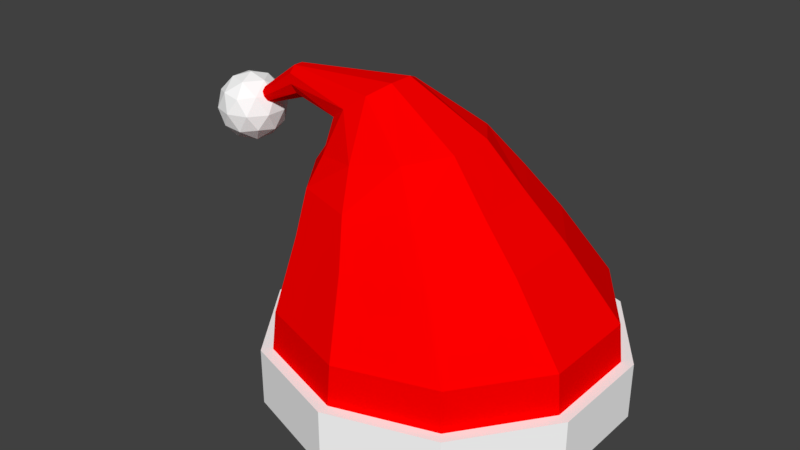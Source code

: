 # Source: SantaHat.blend  (saved by Blender 2.78.0; exported with 4.5.12 LTS)
import bpy
from mathutils import Matrix  # noqa: F401  (used for matrix-valued properties, if any)

bpy.ops.wm.read_factory_settings(use_empty=True)
scene = bpy.context.scene
scene.name = 'Scene'

# ---- collections
col_collection_1 = bpy.data.collections.new('Collection 1'); scene.collection.children.link(col_collection_1)

# ---- materials (node trees are filled in below, after node groups)
mat_white = bpy.data.materials.new('White')
mat_white.alpha_threshold = 0.0
mat_white.use_transparent_shadow = False
mat_white.diffuse_color = (1.0, 1.0, 1.0, 1.0)
mat_white.roughness = 0.5
mat_red = bpy.data.materials.new('Red')
mat_red.alpha_threshold = 0.0
mat_red.use_transparent_shadow = False
mat_red.diffuse_color = (1.0, 0.0, 0.0, 1.0)
mat_red.roughness = 0.5

# ---- material node trees

# ---- world
world_world = bpy.data.worlds.new('World'); scene.world = world_world
world_world.color = (0.05088, 0.05088, 0.05088)
world_world.use_sun_shadow = False
world_world.sun_shadow_jitter_overblur = 0.0
world_world.cycles.sampling_method = 'MANUAL'

# ---- meshes
me_cylinder = bpy.data.meshes.new('Cylinder')
me_cylinder.from_pydata([(0.09808, 0.1695, -0.1504), (0.09808, 0.1695, -0.09562), (0.1977, 0.1371, -0.1504), (0.1977, 0.1371, -0.09562), (0.2593, 0.05238, -0.1504), (0.2593, 0.05238, -0.09562), (0.2593, -0.05238, -0.1504), (0.2593, -0.05238, -0.09562), (0.1977, -0.1371, -0.1504), (0.1977, -0.1371, -0.09562), (0.09808, -0.1695, -0.1504), (0.09808, -0.1695, -0.09562), (-0.001554, -0.1371, -0.1504), (-0.001554, -0.1371, -0.09562), (-0.06313, -0.05238, -0.1504), (-0.06313, -0.05238, -0.09562), (-0.06313, 0.05238, -0.1504), (-0.06313, 0.05238, -0.09562), (-0.001554, 0.1371, -0.1504), (-0.001554, 0.1371, -0.09562), (0.09808, 0.1586, -0.09562), (0.1913, 0.1283, -0.09562), (0.2489, 0.04901, -0.09562), (0.2489, -0.04901, -0.09562), (0.1913, -0.1283, -0.09562), (0.09808, -0.1586, -0.09562), (0.004865, -0.1283, -0.09562), (-0.05275, -0.04901, -0.09562), (-0.05275, 0.04901, -0.09562), (0.004866, 0.1283, -0.09562), (0.09808, 0.1548, -0.05855), (0.189, 0.1252, -0.05855), (0.2453, 0.04782, -0.05855), (0.2453, -0.04782, -0.05855), (0.189, -0.1252, -0.05855), (0.09808, -0.1548, -0.05855), (0.007117, -0.1252, -0.05855), (-0.0491, -0.04782, -0.05855), (-0.0491, 0.04782, -0.05855), (0.007117, 0.1252, -0.05855), (0.07924, 0.1205, 0.004575), (0.1501, 0.09752, 0.004575), (0.1939, 0.03725, 0.004575), (0.1939, -0.03725, 0.004575), (0.1501, -0.09752, 0.004575), (0.07924, -0.1205, 0.004575), (0.008389, -0.09752, 0.004575), (-0.0354, -0.03725, 0.004575), (-0.0354, 0.03725, 0.004575), (0.008389, 0.09752, 0.004575), (0.06337, 0.09845, 0.04256), (0.1212, 0.07965, 0.04256), (0.157, 0.03042, 0.04256), (0.157, -0.03042, 0.04256), (0.1212, -0.07965, 0.04256), (0.06337, -0.09845, 0.04256), (0.005501, -0.07965, 0.04256), (-0.03026, -0.03042, 0.04256), (-0.03026, 0.03042, 0.04256), (0.005501, 0.07965, 0.04256), (0.04942, 0.07365, 0.07354), (0.09217, 0.05958, 0.08035), (0.1186, 0.02276, 0.08457), (0.1186, -0.02276, 0.08457), (0.09217, -0.05958, 0.08035), (0.04942, -0.07365, 0.07354), (0.006668, -0.05958, 0.06672), (-0.01975, -0.02276, 0.06251), (-0.01975, 0.02276, 0.06251), (0.006668, 0.05958, 0.06672), (0.01325, 0.0398, 0.1037), (0.032, 0.0322, 0.1177), (0.0436, 0.0123, 0.1263), (0.0436, -0.0123, 0.1263), (0.032, -0.0322, 0.1177), (0.01325, -0.0398, 0.1037), (-0.00551, -0.0322, 0.08974), (-0.0171, -0.0123, 0.0811), (-0.0171, 0.0123, 0.0811), (-0.00551, 0.0322, 0.08974), (-0.07266, 0.016, 0.0998), (-0.07613, 0.01294, 0.1085), (-0.07827, 0.004944, 0.1139), (-0.07827, -0.004944, 0.1139), (-0.07613, -0.01294, 0.1085), (-0.07266, -0.016, 0.0998), (-0.06919, -0.01294, 0.09106), (-0.06705, -0.004944, 0.08566), (-0.06705, 0.004944, 0.08566), (-0.06919, 0.01294, 0.09106), (-0.1237, 0.008192, 0.07126), (-0.1276, 0.006628, 0.07416), (-0.13, 0.002532, 0.07595), (-0.13, -0.002532, 0.07595), (-0.1276, -0.006628, 0.07416), (-0.1237, -0.008192, 0.07126), (-0.1199, -0.006628, 0.06836), (-0.1175, -0.002532, 0.06657), (-0.1175, 0.002532, 0.06657), (-0.1199, 0.006628, 0.06836), (-0.1422, -2.397e-09, 0.02434), (-0.1177, -0.01781, 0.04306), (-0.1516, -0.02881, 0.04306), (-0.1725, -2.397e-09, 0.04306), (-0.1516, 0.02881, 0.04306), (-0.1177, 0.01781, 0.04306), (-0.1329, -0.02881, 0.07336), (-0.1667, -0.01781, 0.07336), (-0.1667, 0.01781, 0.07336), (-0.1329, 0.02881, 0.07336), (-0.1119, -2.397e-09, 0.07336), (-0.1422, -2.397e-09, 0.09208), (-0.1477, -0.01693, 0.0294), (-0.1278, -0.01047, 0.0294), (-0.1333, -0.0274, 0.0404), (-0.1134, -2.397e-09, 0.0404), (-0.1278, 0.01047, 0.0294), (-0.16, -2.397e-09, 0.0294), (-0.1655, -0.01693, 0.0404), (-0.1477, 0.01693, 0.0294), (-0.1655, 0.01693, 0.0404), (-0.1333, 0.0274, 0.0404), (-0.11, -0.01047, 0.05821), (-0.11, 0.01047, 0.05821), (-0.1422, -0.03387, 0.05821), (-0.1223, -0.0274, 0.05821), (-0.1744, -0.01047, 0.05821), (-0.1621, -0.0274, 0.05821), (-0.1621, 0.0274, 0.05821), (-0.1744, 0.01047, 0.05821), (-0.1223, 0.0274, 0.05821), (-0.1422, 0.03387, 0.05821), (-0.1189, -0.01693, 0.07602), (-0.1511, -0.0274, 0.07602), (-0.171, -2.397e-09, 0.07602), (-0.1511, 0.0274, 0.07602), (-0.1189, 0.01693, 0.07602), (-0.1367, -0.01693, 0.08702), (-0.1244, -2.397e-09, 0.08702), (-0.1566, -0.01047, 0.08702), (-0.1566, 0.01047, 0.08702), (-0.1367, 0.01693, 0.08702), (0.09808, 0.1608, -0.1504), (0.1926, 0.1301, -0.1504), (0.251, 0.04969, -0.1504), (0.251, -0.04969, -0.1504), (0.1926, -0.1301, -0.1504), (0.09808, -0.1608, -0.1504), (0.003568, -0.1301, -0.1504), (-0.05484, -0.04969, -0.1504), (-0.05484, 0.04969, -0.1504), (0.003568, 0.1301, -0.1504), (0.09808, 0.1295, -0.08938), (0.1742, 0.1047, -0.08938), (0.2212, 0.04, -0.08938), (0.2212, -0.04, -0.08938), (0.1742, -0.1047, -0.08938), (0.09808, -0.1295, -0.08938), (0.02199, -0.1047, -0.08938), (-0.02504, -0.04, -0.08938), (-0.02504, 0.04, -0.08938), (0.02199, 0.1047, -0.08938)], [], [(0, 1, 3, 2), (2, 3, 5, 4), (4, 5, 7, 6), (6, 7, 9, 8), (8, 9, 11, 10), (10, 11, 13, 12), (12, 13, 15, 14), (14, 15, 17, 16), (15, 13, 26, 27), (16, 17, 19, 18), (18, 19, 1, 0), (12, 14, 149, 148), (28, 27, 37, 38), (13, 11, 25, 26), (11, 9, 24, 25), (9, 7, 23, 24), (3, 1, 20, 21), (7, 5, 22, 23), (5, 3, 21, 22), (1, 19, 29, 20), (19, 17, 28, 29), (17, 15, 27, 28), (35, 34, 44, 45), (25, 24, 34, 35), (22, 21, 31, 32), (29, 28, 38, 39), (26, 25, 35, 36), (23, 22, 32, 33), (20, 29, 39, 30), (27, 26, 36, 37), (24, 23, 33, 34), (21, 20, 30, 31), (42, 41, 51, 52), (32, 31, 41, 42), (39, 38, 48, 49), (36, 35, 45, 46), (33, 32, 42, 43), (30, 39, 49, 40), (37, 36, 46, 47), (34, 33, 43, 44), (31, 30, 40, 41), (38, 37, 47, 48), (56, 55, 65, 66), (49, 48, 58, 59), (46, 45, 55, 56), (43, 42, 52, 53), (40, 49, 59, 50), (47, 46, 56, 57), (44, 43, 53, 54), (41, 40, 50, 51), (48, 47, 57, 58), (45, 44, 54, 55), (63, 62, 72, 73), (53, 52, 62, 63), (50, 59, 69, 60), (57, 56, 66, 67), (54, 53, 63, 64), (51, 50, 60, 61), (58, 57, 67, 68), (55, 54, 64, 65), (52, 51, 61, 62), (59, 58, 68, 69), (70, 79, 89, 80), (60, 69, 79, 70), (67, 66, 76, 77), (64, 63, 73, 74), (61, 60, 70, 71), (68, 67, 77, 78), (65, 64, 74, 75), (62, 61, 71, 72), (69, 68, 78, 79), (66, 65, 75, 76), (87, 86, 96, 97), (77, 76, 86, 87), (74, 73, 83, 84), (71, 70, 80, 81), (78, 77, 87, 88), (75, 74, 84, 85), (72, 71, 81, 82), (79, 78, 88, 89), (76, 75, 85, 86), (73, 72, 82, 83), (91, 90, 99, 98, 97, 96, 95, 94, 93, 92), (84, 83, 93, 94), (81, 80, 90, 91), (88, 87, 97, 98), (85, 84, 94, 95), (82, 81, 91, 92), (89, 88, 98, 99), (86, 85, 95, 96), (83, 82, 92, 93), (80, 89, 99, 90), (100, 113, 112), (101, 113, 115), (100, 112, 117), (100, 117, 119), (100, 119, 116), (101, 115, 122), (102, 114, 124), (103, 118, 126), (104, 120, 128), (105, 121, 130), (101, 122, 125), (102, 124, 127), (103, 126, 129), (104, 128, 131), (105, 130, 123), (106, 132, 137), (107, 133, 139), (108, 134, 140), (109, 135, 141), (110, 136, 138), (138, 141, 111), (138, 136, 141), (136, 109, 141), (141, 140, 111), (141, 135, 140), (135, 108, 140), (140, 139, 111), (140, 134, 139), (134, 107, 139), (139, 137, 111), (139, 133, 137), (133, 106, 137), (137, 138, 111), (137, 132, 138), (132, 110, 138), (123, 136, 110), (123, 130, 136), (130, 109, 136), (131, 135, 109), (131, 128, 135), (128, 108, 135), (129, 134, 108), (129, 126, 134), (126, 107, 134), (127, 133, 107), (127, 124, 133), (124, 106, 133), (125, 132, 106), (125, 122, 132), (122, 110, 132), (130, 131, 109), (130, 121, 131), (121, 104, 131), (128, 129, 108), (128, 120, 129), (120, 103, 129), (126, 127, 107), (126, 118, 127), (118, 102, 127), (124, 125, 106), (124, 114, 125), (114, 101, 125), (122, 123, 110), (122, 115, 123), (115, 105, 123), (116, 121, 105), (116, 119, 121), (119, 104, 121), (119, 120, 104), (119, 117, 120), (117, 103, 120), (117, 118, 103), (117, 112, 118), (112, 102, 118), (115, 116, 105), (115, 113, 116), (113, 100, 116), (112, 114, 102), (112, 113, 114), (113, 101, 114), (147, 148, 158, 157), (10, 12, 148, 147), (8, 10, 147, 146), (6, 8, 146, 145), (0, 2, 143, 142), (4, 6, 145, 144), (2, 4, 144, 143), (18, 0, 142, 151), (16, 18, 151, 150), (14, 16, 150, 149), (152, 153, 154, 155, 156, 157, 158, 159, 160, 161), (144, 145, 155, 154), (151, 142, 152, 161), (148, 149, 159, 158), (145, 146, 156, 155), (142, 143, 153, 152), (149, 150, 160, 159), (146, 147, 157, 156), (143, 144, 154, 153), (150, 151, 161, 160)])
me_cylinder.polygons.foreach_set('material_index', [0, 0, 0, 0, 0, 0, 0, 0, 0, 0, 0, 0, 1, 0, 0, 0, 0, 0, 0, 0, 0, 0, 1, 1, 1, 1, 1, 1, 1, 1, 1, 1, 1, 1, 1, 1, 1, 1, 1, 1, 1, 1, 1, 1, 1, 1, 1, 1, 1, 1, 1, 1, 1, 1, 1, 1, 1, 1, 1, 1, 1, 1, 1, 1, 1, 1, 1, 1, 1, 1, 1, 1, 1, 1, 1, 1, 1, 1, 1, 1, 1, 1, 1, 1, 1, 1, 1, 1, 1, 1, 1, 1, 0, 0, 0, 0, 0, 0, 0, 0, 0, 0, 0, 0, 0, 0, 0, 0, 0, 0, 0, 0, 0, 0, 0, 0, 0, 0, 0, 0, 0, 0, 0, 0, 0, 0, 0, 0, 0, 0, 0, 0, 0, 0, 0, 0, 0, 0, 0, 0, 0, 0, 0, 0, 0, 0, 0, 0, 0, 0, 0, 0, 0, 0, 0, 0, 0, 0, 0, 0, 0, 0, 0, 0, 0, 0, 0, 0, 0, 0, 0, 0, 0, 0, 0, 0, 0, 0, 0, 0, 0, 0, 0, 0, 0, 0, 0, 0, 0, 0, 0, 0])
me_cylinder.materials.append(mat_white)
me_cylinder.materials.append(mat_red)
me_cylinder.use_remesh_preserve_volume = False
me_cylinder.use_remesh_preserve_attributes = False
me_cylinder.use_mirror_vertex_groups = False
me_cylinder.update()

# ---- objects
ob_santahat = bpy.data.objects.new('SantaHat', me_cylinder)

# ---- transforms, parenting, visibility, modifiers, constraints
ob_santahat.location = (0.0, 0.0, 0.0)
ob_santahat.lineart.crease_threshold = 0.0

# ---- collection membership
col_collection_1.objects.link(ob_santahat)

# ---- scene / render settings (as saved in the file)
scene.frame_start = 1; scene.frame_end = 250; scene.frame_set(1)
scene.render.engine = 'BLENDER_EEVEE_NEXT'
scene.render.resolution_percentage = 50
scene.render.dither_intensity = 0.0
scene.cycles.use_denoising = False
scene.cycles.samples = 128
scene.cycles.sampling_pattern = 'TABULATED_SOBOL'
scene.cycles.light_sampling_threshold = 0.0
scene.cycles.use_adaptive_sampling = False
scene.cycles.use_light_tree = False
scene.cycles.blur_glossy = 0.0
scene.cycles.sample_clamp_indirect = 0.0
scene.view_settings.view_transform = 'Standard'
bpy.context.view_layer.update()

# ---- added for rendering (the .blend has no active camera and no usable light): camera, sun
cam_auto = bpy.data.cameras.new('AutoCamera')
cam_auto.lens = 50.0
cam_auto.sensor_width = 36.0
cam_auto.clip_end = 1000.0
ob_auto_camera = bpy.data.objects.new('AutoCamera', cam_auto)
scene.collection.objects.link(ob_auto_camera)
ob_auto_camera.location = (0.612504, -0.684092, 0.44404)
ob_auto_camera.rotation_euler = (1.09748, -7.21219e-08, 0.694738)
scene.camera = ob_auto_camera
light_auto_sun = bpy.data.lights.new('AutoSun', 'SUN')
light_auto_sun.energy = 3.0
light_auto_sun.angle = 0.0523599
ob_auto_sun = bpy.data.objects.new('AutoSun', light_auto_sun)
scene.collection.objects.link(ob_auto_sun)
ob_auto_sun.rotation_euler = (0.872665, 0.174533, 0.523599)
bpy.context.view_layer.update()
